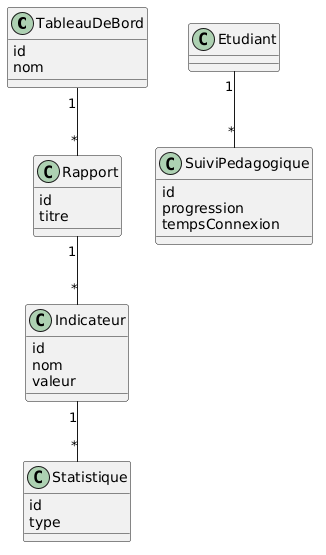

The diagram above was rendered by PlantUML. Its source (embedded in the PNG):
@startuml
class TableauDeBord {
    id
    nom
}

class Rapport {
    id
    titre
}

class Indicateur {
    id
    nom
    valeur
}

class Statistique {
    id
    type
}

class SuiviPedagogique {
    id
    progression
    tempsConnexion
}

TableauDeBord "1" -- "*" Rapport

Rapport "1" -- "*" Indicateur

Indicateur "1" -- "*" Statistique

Etudiant "1" -- "*" SuiviPedagogique
@enduml